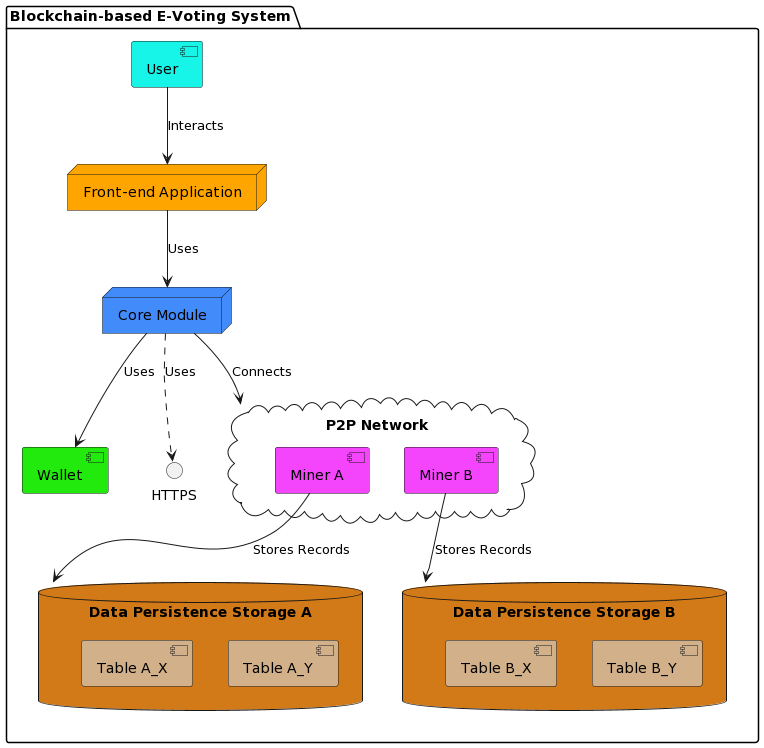

The diagram above was rendered by PlantUML. Its source (embedded in the PNG):
@startuml
package "Blockchain-based E-Voting System" {

  [User] #16F5E8

  node "Front-end Application" as Frontend #orange
  [Wallet] #23EA0D


  cloud "P2P Network" as Network {
    [Miner A] #F445FC
    [Miner B] #F445FC
  }

  database "Data Persistence Storage A" as DatabaseA #D27A17 {
      [Table A_Y] #D2B08A
      [Table A_X] #D2B08A
  }

  database "Data Persistence Storage B" as DatabaseB #D27A17 {
      [Table B_Y] #D2B08A
      [Table B_X] #D2B08A
  }



  node "Core Module" as Core #418BFB {

  }

Core ..> HTTPS: Uses

[User] --> Frontend: Interacts

Core --> [Wallet]: Uses
Frontend --> Core: Uses
Core --> Network: Connects

[Miner A] --> DatabaseA: Stores Records
[Miner B] --> DatabaseB: Stores Records

}
@enduml